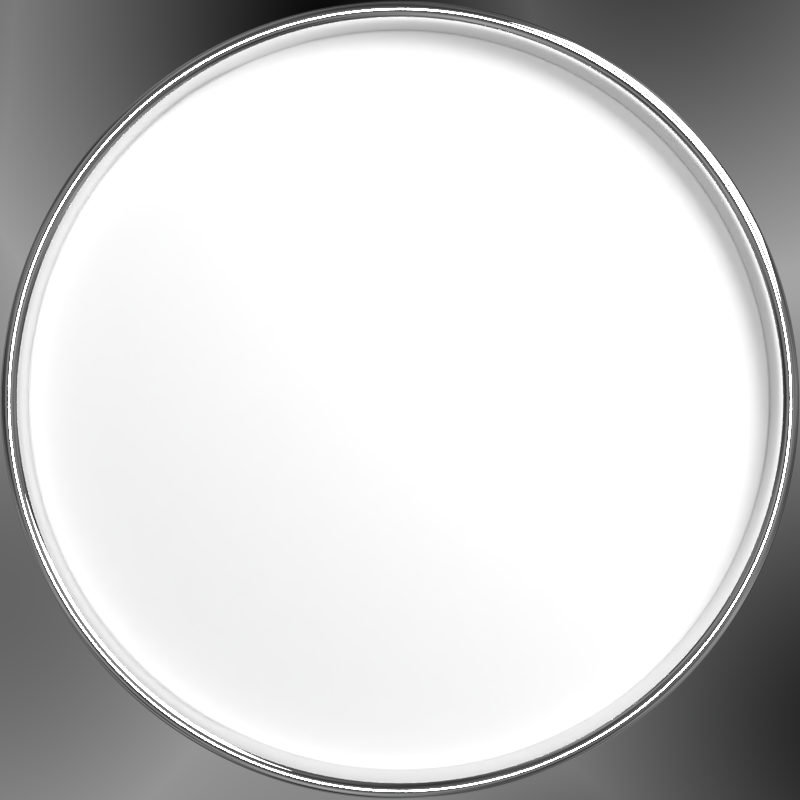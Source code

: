 # Source: clock-frame.blend  (saved by Blender 4.2.66; exported with 4.5.12 LTS)
import bpy
from mathutils import Matrix  # noqa: F401  (used for matrix-valued properties, if any)

bpy.ops.wm.read_factory_settings(use_empty=True)
scene = bpy.context.scene
scene.name = 'Scene'

# ---- collections
col_collection_1 = bpy.data.collections.new('Collection 1'); scene.collection.children.link(col_collection_1)

# ---- materials (node trees are filled in below, after node groups)
mat_white = bpy.data.materials.new('White')
mat_white.alpha_threshold = 0.0
mat_white.roughness = 0.5
mat_shiny = bpy.data.materials.new('Shiny')
mat_shiny.alpha_threshold = 0.0
mat_shiny.roughness = 0.5
mat_metal = bpy.data.materials.new('Metal')
mat_metal.alpha_threshold = 0.0
mat_metal.roughness = 0.5

# ---- material node trees
mat_white.use_nodes = True; mat_white.node_tree.nodes.clear()
_N = mat_white.node_tree.nodes; _L = mat_white.node_tree.links
n0 = _N.new('ShaderNodeBsdfDiffuse'); n0.name = 'Diffuse BSDF'; n0.location = (-164, 470)
n0.inputs[0].default_value = (1.0, 1.0, 1.0, 1.0)
n1 = _N.new('ShaderNodeOutputMaterial'); n1.name = 'Material Output'; n1.location = (273, 411)
_L.new(n0.outputs[0], n1.inputs[0])
n1.is_active_output = True
mat_shiny.use_nodes = True; mat_shiny.node_tree.nodes.clear()
_N = mat_shiny.node_tree.nodes; _L = mat_shiny.node_tree.links
n0 = _N.new('ShaderNodeOutputMaterial'); n0.name = 'Material Output'; n0.location = (300, 300)
n1 = _N.new('ShaderNodeEmission'); n1.name = 'Emission'; n1.location = (10, 300)
n1.inputs[1].default_value = 7.0
_L.new(n1.outputs[0], n0.inputs[0])
n0.is_active_output = True
mat_metal.use_nodes = True; mat_metal.node_tree.nodes.clear()
_N = mat_metal.node_tree.nodes; _L = mat_metal.node_tree.links
n0 = _N.new('ShaderNodeOutputMaterial'); n0.name = 'Material Output'; n0.location = (300, 300)
n1 = _N.new('ShaderNodeBsdfAnisotropic'); n1.name = 'Glossy BSDF'; n1.location = (10, 300)
n1.distribution = 'GGX'
n1.inputs[1].default_value = 0.0
_L.new(n1.outputs[0], n0.inputs[0])
n0.is_active_output = True

# ---- world
world_world = bpy.data.worlds.new('World'); scene.world = world_world
world_world.use_nodes = True; world_world.node_tree.nodes.clear()
_N = world_world.node_tree.nodes; _L = world_world.node_tree.links
n0 = _N.new('ShaderNodeOutputWorld'); n0.name = 'World Output'; n0.location = (300, 300)
n1 = _N.new('ShaderNodeBackground'); n1.name = 'Background'; n1.location = (10, 300)
n1.inputs[1].default_value = 0.5
n2 = _N.new('ShaderNodeTexVoronoi'); n2.name = 'Voronoi Texture'; n2.location = (-180, 300)
n2.inputs[2].default_value = 2.0
n3 = _N.new('ShaderNodeMath'); n3.name = 'Math'; n3.location = (-20, 300)
n3.operation = 'MULTIPLY'
_L.new(n1.outputs[0], n0.inputs[0])
_L.new(n3.outputs[0], n1.inputs[0])
_L.new(n2.outputs[0], n3.inputs[0])
_L.new(n2.outputs[0], n3.inputs[1])
n0.is_active_output = True
world_world.color = (0.2, 0.2, 0.2)
world_world.use_sun_shadow = False
world_world.sun_shadow_jitter_overblur = 0.0
world_world.cycles.sampling_method = 'MANUAL'

# ---- cameras
cam_camera = bpy.data.cameras.new('Camera')
cam_camera.clip_end = 100.0
cam_camera.lens = 35.0
cam_camera.sensor_width = 32.0
cam_camera.sensor_height = 18.0
cam_camera.ortho_scale = 7.314
cam_camera.dof.focus_distance = 0.0

# ---- lights
light_sun = bpy.data.lights.new('Sun', 'SUN')
light_sun.transmission_factor = 0.0
light_sun.angle = 0.1993
light_sun.energy = 1.0
light_sun.shadow_buffer_clip_start = 0.5
light_sun.shadow_soft_size = 0.1
light_sun.shadow_cascade_max_distance = 1000.0

# ---- meshes
me_circle = bpy.data.meshes.new('Circle')
me_circle.from_pydata([(0.0, 1.0, 0.0), (-0.1951, 0.9808, 0.0), (-0.3827, 0.9239, 0.0), (-0.5556, 0.8315, 0.0), (-0.7071, 0.7071, 0.0), (-0.8315, 0.5556, 0.0), (-0.9239, 0.3827, 0.0), (-0.9808, 0.1951, 0.0), (-1.0, 7.55e-08, 0.0), (-0.9808, -0.1951, 0.0), (-0.9239, -0.3827, 0.0), (-0.8315, -0.5556, 0.0), (-0.7071, -0.7071, 0.0), (-0.5556, -0.8315, 0.0), (-0.3827, -0.9239, 0.0), (-0.1951, -0.9808, 0.0), (3.258e-07, -1.0, 0.0), (0.1951, -0.9808, 0.0), (0.3827, -0.9239, 0.0), (0.5556, -0.8315, 0.0), (0.7071, -0.7071, 0.0), (0.8315, -0.5556, 0.0), (0.9239, -0.3827, 0.0), (0.9808, -0.1951, 0.0), (1.0, 9.656e-07, 0.0), (0.9808, 0.1951, 0.0), (0.9239, 0.3827, 0.0), (0.8315, 0.5556, 0.0), (0.7071, 0.7071, 0.0), (0.5556, 0.8315, 0.0), (0.3827, 0.9239, 0.0), (0.1951, 0.9808, 0.0)], [], [(1, 2, 3, 4, 5, 6, 7, 8, 9, 10, 11, 12, 13, 14, 15, 16, 17, 18, 19, 20, 21, 22, 23, 24, 25, 26, 27, 28, 29, 30, 31, 0)])
me_circle.materials.append(mat_white)
me_circle.use_remesh_preserve_volume = False
me_circle.use_remesh_preserve_attributes = False
me_circle.use_mirror_vertex_groups = False
me_circle.update()
me_plane = bpy.data.meshes.new('Plane')
me_plane.from_pydata([(-1.0, -1.0, 0.0), (1.0, -1.0, 0.0), (-1.0, 1.0, 0.0), (1.0, 1.0, 0.0)], [], [(0, 1, 3, 2)])
me_plane.materials.append(mat_shiny)
me_plane.use_remesh_preserve_volume = False
me_plane.use_remesh_preserve_attributes = False
me_plane.use_mirror_vertex_groups = False
me_plane.update()
me_torus = bpy.data.meshes.new('Torus')
me_torus.from_pydata([(4.0, 0.0, 0.0), (3.987, 0.0, 0.05), (3.95, 0.0, 0.0866), (3.9, 0.0, 0.1), (3.85, 0.0, 0.0866), (3.813, 0.0, 0.05), (3.8, 0.0, 1.225e-17), (3.813, 0.0, -0.6496), (3.85, 0.0, -0.6862), (3.9, 0.0, -0.6996), (3.95, 0.0, -0.6862), (3.987, 0.0, -0.6496), (3.966, 0.5221, 0.0), (3.952, 0.5204, 0.05), (3.916, 0.5156, 0.0866), (3.867, 0.5091, 0.1), (3.817, 0.5025, 0.0866), (3.781, 0.4977, 0.05), (3.767, 0.496, 1.225e-17), (3.781, 0.4977, -0.6496), (3.817, 0.5025, -0.6862), (3.867, 0.5091, -0.6996), (3.916, 0.5156, -0.6862), (3.952, 0.5204, -0.6496), (3.864, 1.035, 0.0), (3.851, 1.032, 0.05), (3.815, 1.022, 0.0866), (3.767, 1.009, 0.1), (3.719, 0.9965, 0.0866), (3.683, 0.987, 0.05), (3.671, 0.9835, 1.225e-17), (3.683, 0.987, -0.6496), (3.719, 0.9965, -0.6862), (3.767, 1.009, -0.6996), (3.815, 1.022, -0.6862), (3.851, 1.032, -0.6496), (3.696, 1.531, 0.0), (3.683, 1.526, 0.05), (3.649, 1.512, 0.0866), (3.603, 1.492, 0.1), (3.557, 1.473, 0.0866), (3.523, 1.459, 0.05), (3.511, 1.454, 1.225e-17), (3.523, 1.459, -0.6496), (3.557, 1.473, -0.6862), (3.603, 1.492, -0.6996), (3.649, 1.512, -0.6862), (3.683, 1.526, -0.6496), (3.464, 2.0, 0.0), (3.452, 1.993, 0.05), (3.421, 1.975, 0.0866), (3.377, 1.95, 0.1), (3.334, 1.925, 0.0866), (3.302, 1.907, 0.05), (3.291, 1.9, 1.225e-17), (3.302, 1.907, -0.6496), (3.334, 1.925, -0.6862), (3.377, 1.95, -0.6996), (3.421, 1.975, -0.6862), (3.452, 1.993, -0.6496), (3.173, 2.435, 0.0), (3.163, 2.427, 0.05), (3.134, 2.405, 0.0866), (3.094, 2.374, 0.1), (3.054, 2.344, 0.0866), (3.025, 2.321, 0.05), (3.015, 2.313, 1.225e-17), (3.025, 2.321, -0.6496), (3.054, 2.344, -0.6862), (3.094, 2.374, -0.6996), (3.134, 2.405, -0.6862), (3.163, 2.427, -0.6496), (2.828, 2.828, 0.0), (2.819, 2.819, 0.05), (2.793, 2.793, 0.0866), (2.758, 2.758, 0.1), (2.722, 2.722, 0.0866), (2.696, 2.696, 0.05), (2.687, 2.687, 1.225e-17), (2.696, 2.696, -0.6496), (2.722, 2.722, -0.6862), (2.758, 2.758, -0.6996), (2.793, 2.793, -0.6862), (2.819, 2.819, -0.6496), (2.435, 3.173, 0.0), (2.427, 3.163, 0.05), (2.405, 3.134, 0.0866), (2.374, 3.094, 0.1), (2.344, 3.054, 0.0866), (2.321, 3.025, 0.05), (2.313, 3.015, 1.225e-17), (2.321, 3.025, -0.6496), (2.344, 3.054, -0.6862), (2.374, 3.094, -0.6996), (2.405, 3.134, -0.6862), (2.427, 3.163, -0.6496), (2.0, 3.464, 0.0), (1.993, 3.452, 0.05), (1.975, 3.421, 0.0866), (1.95, 3.377, 0.1), (1.925, 3.334, 0.0866), (1.907, 3.302, 0.05), (1.9, 3.291, 1.225e-17), (1.907, 3.302, -0.6496), (1.925, 3.334, -0.6862), (1.95, 3.377, -0.6996), (1.975, 3.421, -0.6862), (1.993, 3.452, -0.6496), (1.531, 3.696, 0.0), (1.526, 3.683, 0.05), (1.512, 3.649, 0.0866), (1.492, 3.603, 0.1), (1.473, 3.557, 0.0866), (1.459, 3.523, 0.05), (1.454, 3.511, 1.225e-17), (1.459, 3.523, -0.6496), (1.473, 3.557, -0.6862), (1.492, 3.603, -0.6996), (1.512, 3.649, -0.6862), (1.526, 3.683, -0.6496), (1.035, 3.864, 0.0), (1.032, 3.851, 0.05), (1.022, 3.815, 0.0866), (1.009, 3.767, 0.1), (0.9965, 3.719, 0.0866), (0.987, 3.683, 0.05), (0.9835, 3.671, 1.225e-17), (0.987, 3.683, -0.6496), (0.9965, 3.719, -0.6862), (1.009, 3.767, -0.6996), (1.022, 3.815, -0.6862), (1.032, 3.851, -0.6496), (0.5221, 3.966, 0.0), (0.5204, 3.952, 0.05), (0.5156, 3.916, 0.0866), (0.5091, 3.867, 0.1), (0.5025, 3.817, 0.0866), (0.4977, 3.781, 0.05), (0.496, 3.767, 1.225e-17), (0.4977, 3.781, -0.6496), (0.5025, 3.817, -0.6862), (0.5091, 3.867, -0.6996), (0.5156, 3.916, -0.6862), (0.5204, 3.952, -0.6496), (3.576e-07, 4.0, 0.0), (3.576e-07, 3.987, 0.05), (3.576e-07, 3.95, 0.0866), (3.576e-07, 3.9, 0.1), (3.576e-07, 3.85, 0.0866), (2.384e-07, 3.813, 0.05), (3.576e-07, 3.8, 1.225e-17), (2.384e-07, 3.813, -0.6496), (3.576e-07, 3.85, -0.6862), (3.576e-07, 3.9, -0.6996), (3.576e-07, 3.95, -0.6862), (3.576e-07, 3.987, -0.6496), (-0.5221, 3.966, 0.0), (-0.5204, 3.952, 0.05), (-0.5156, 3.916, 0.0866), (-0.5091, 3.867, 0.1), (-0.5025, 3.817, 0.0866), (-0.4977, 3.781, 0.05), (-0.496, 3.767, 1.225e-17), (-0.4977, 3.781, -0.6496), (-0.5025, 3.817, -0.6862), (-0.5091, 3.867, -0.6996), (-0.5156, 3.916, -0.6862), (-0.5204, 3.952, -0.6496), (-1.035, 3.864, 0.0), (-1.032, 3.851, 0.05), (-1.022, 3.815, 0.0866), (-1.009, 3.767, 0.1), (-0.9965, 3.719, 0.0866), (-0.987, 3.683, 0.05), (-0.9835, 3.671, 1.225e-17), (-0.987, 3.683, -0.6496), (-0.9965, 3.719, -0.6862), (-1.009, 3.767, -0.6996), (-1.022, 3.815, -0.6862), (-1.032, 3.851, -0.6496), (-1.531, 3.696, 0.0), (-1.526, 3.683, 0.05), (-1.512, 3.649, 0.0866), (-1.492, 3.603, 0.1), (-1.473, 3.557, 0.0866), (-1.459, 3.523, 0.05), (-1.454, 3.511, 1.225e-17), (-1.459, 3.523, -0.6496), (-1.473, 3.557, -0.6862), (-1.492, 3.603, -0.6996), (-1.512, 3.649, -0.6862), (-1.526, 3.683, -0.6496), (-2.0, 3.464, 0.0), (-1.993, 3.452, 0.05), (-1.975, 3.421, 0.0866), (-1.95, 3.377, 0.1), (-1.925, 3.334, 0.0866), (-1.907, 3.302, 0.05), (-1.9, 3.291, 1.225e-17), (-1.907, 3.302, -0.05), (-1.925, 3.334, -0.6862), (-1.95, 3.377, -0.6996), (-1.975, 3.421, -0.6862), (-1.993, 3.452, -0.05), (-2.435, 3.173, 0.0), (-2.427, 3.163, 0.05), (-2.405, 3.134, 0.0866), (-2.374, 3.094, 0.1), (-2.344, 3.054, 0.0866), (-2.321, 3.025, 0.05), (-2.313, 3.015, 1.225e-17), (-2.321, 3.025, -0.05), (-2.344, 3.054, -0.6862), (-2.374, 3.094, -0.6996), (-2.405, 3.134, -0.6862), (-2.427, 3.163, -0.05), (-2.828, 2.828, 0.0), (-2.819, 2.819, 0.05), (-2.793, 2.793, 0.0866), (-2.758, 2.758, 0.1), (-2.722, 2.722, 0.0866), (-2.696, 2.696, 0.05), (-2.687, 2.687, 1.225e-17), (-2.696, 2.696, -0.05), (-2.722, 2.722, -0.6862), (-2.758, 2.758, -0.6996), (-2.793, 2.793, -0.6862), (-2.819, 2.819, -0.05), (-3.173, 2.435, 0.0), (-3.163, 2.427, 0.05), (-3.134, 2.405, 0.0866), (-3.094, 2.374, 0.1), (-3.054, 2.344, 0.0866), (-3.025, 2.321, 0.05), (-3.015, 2.313, 1.225e-17), (-3.025, 2.321, -0.05), (-3.054, 2.344, -0.6862), (-3.094, 2.374, -0.6996), (-3.134, 2.405, -0.6862), (-3.163, 2.427, -0.05), (-3.464, 2.0, 0.0), (-3.452, 1.993, 0.05), (-3.421, 1.975, 0.0866), (-3.377, 1.95, 0.1), (-3.334, 1.925, 0.0866), (-3.302, 1.907, 0.05), (-3.291, 1.9, 1.225e-17), (-3.302, 1.907, -0.05), (-3.334, 1.925, -0.6862), (-3.377, 1.95, -0.6996), (-3.421, 1.975, -0.6862), (-3.452, 1.993, -0.05), (-3.696, 1.531, 0.0), (-3.683, 1.526, 0.05), (-3.649, 1.512, 0.0866), (-3.603, 1.492, 0.1), (-3.557, 1.473, 0.0866), (-3.523, 1.459, 0.05), (-3.511, 1.454, 1.225e-17), (-3.523, 1.459, -0.05), (-3.557, 1.473, -0.6862), (-3.603, 1.492, -0.6996), (-3.649, 1.512, -0.6862), (-3.683, 1.526, -0.05), (-3.864, 1.035, 0.0), (-3.851, 1.032, 0.05), (-3.815, 1.022, 0.0866), (-3.767, 1.009, 0.1), (-3.719, 0.9965, 0.0866), (-3.683, 0.987, 0.05), (-3.671, 0.9835, 1.225e-17), (-3.683, 0.987, -0.05), (-3.719, 0.9965, -0.6862), (-3.767, 1.009, -0.6996), (-3.815, 1.022, -0.6862), (-3.851, 1.032, -0.05), (-3.966, 0.5221, 0.0), (-3.952, 0.5204, 0.05), (-3.916, 0.5156, 0.0866), (-3.867, 0.5091, 0.1), (-3.817, 0.5025, 0.0866), (-3.781, 0.4977, 0.05), (-3.767, 0.496, 1.225e-17), (-3.781, 0.4977, -0.05), (-3.817, 0.5025, -0.6862), (-3.867, 0.5091, -0.6996), (-3.916, 0.5156, -0.6862), (-3.952, 0.5204, -0.05), (-4.0, 3.497e-07, 0.0), (-3.987, 3.485e-07, 0.05), (-3.95, 3.453e-07, 0.0866), (-3.9, 3.409e-07, 0.1), (-3.85, 3.366e-07, 0.0866), (-3.813, 3.334e-07, 0.05), (-3.8, 3.322e-07, 1.225e-17), (-3.813, 3.334e-07, -0.05), (-3.85, 3.366e-07, -0.6862), (-3.9, 3.409e-07, -0.6996), (-3.95, 3.453e-07, -0.6862), (-3.987, 3.485e-07, -0.05), (-3.966, -0.5221, 0.0), (-3.952, -0.5204, 0.05), (-3.916, -0.5156, 0.0866), (-3.867, -0.5091, 0.1), (-3.817, -0.5025, 0.0866), (-3.781, -0.4977, 0.05), (-3.767, -0.496, 1.225e-17), (-3.781, -0.4977, -0.05), (-3.817, -0.5025, -0.6862), (-3.867, -0.5091, -0.6996), (-3.916, -0.5156, -0.6862), (-3.952, -0.5204, -0.05), (-3.864, -1.035, 0.0), (-3.851, -1.032, 0.05), (-3.815, -1.022, 0.0866), (-3.767, -1.009, 0.1), (-3.719, -0.9965, 0.0866), (-3.683, -0.987, 0.05), (-3.671, -0.9835, 1.225e-17), (-3.683, -0.987, -0.05), (-3.719, -0.9965, -0.6862), (-3.767, -1.009, -0.6996), (-3.815, -1.022, -0.6862), (-3.851, -1.032, -0.05), (-3.696, -1.531, 0.0), (-3.683, -1.526, 0.05), (-3.649, -1.512, 0.0866), (-3.603, -1.492, 0.1), (-3.557, -1.473, 0.0866), (-3.523, -1.459, 0.05), (-3.511, -1.454, 1.225e-17), (-3.523, -1.459, -0.05), (-3.557, -1.473, -0.6862), (-3.603, -1.492, -0.6996), (-3.649, -1.512, -0.6862), (-3.683, -1.526, -0.05), (-3.464, -2.0, 0.0), (-3.452, -1.993, 0.05), (-3.421, -1.975, 0.0866), (-3.377, -1.95, 0.1), (-3.334, -1.925, 0.0866), (-3.302, -1.907, 0.05), (-3.291, -1.9, 1.225e-17), (-3.302, -1.907, -0.05), (-3.334, -1.925, -0.6862), (-3.377, -1.95, -0.6996), (-3.421, -1.975, -0.6862), (-3.452, -1.993, -0.05), (-3.173, -2.435, 0.0), (-3.163, -2.427, 0.05), (-3.134, -2.405, 0.0866), (-3.094, -2.374, 0.1), (-3.054, -2.344, 0.0866), (-3.025, -2.321, 0.05), (-3.015, -2.313, 1.225e-17), (-3.025, -2.321, -0.05), (-3.054, -2.344, -0.6862), (-3.094, -2.374, -0.6996), (-3.134, -2.405, -0.6862), (-3.163, -2.427, -0.05), (-2.828, -2.828, 0.0), (-2.819, -2.819, 0.05), (-2.793, -2.793, 0.0866), (-2.758, -2.758, 0.1), (-2.722, -2.722, 0.0866), (-2.696, -2.696, 0.05), (-2.687, -2.687, 1.225e-17), (-2.696, -2.696, -0.05), (-2.722, -2.722, -0.6862), (-2.758, -2.758, -0.6996), (-2.793, -2.793, -0.6862), (-2.819, -2.819, -0.05), (-2.435, -3.173, 0.0), (-2.427, -3.163, 0.05), (-2.405, -3.134, 0.0866), (-2.374, -3.094, 0.1), (-2.344, -3.054, 0.0866), (-2.321, -3.025, 0.05), (-2.313, -3.015, 1.225e-17), (-2.321, -3.025, -0.05), (-2.344, -3.054, -0.6862), (-2.374, -3.094, -0.6996), (-2.405, -3.134, -0.6862), (-2.427, -3.163, -0.05), (-2.0, -3.464, 0.0), (-1.993, -3.452, 0.05), (-1.975, -3.421, 0.0866), (-1.95, -3.377, 0.1), (-1.925, -3.334, 0.0866), (-1.907, -3.302, 0.05), (-1.9, -3.291, 1.225e-17), (-1.907, -3.302, -0.05), (-1.925, -3.334, -0.6862), (-1.95, -3.377, -0.6996), (-1.975, -3.421, -0.6862), (-1.993, -3.452, -0.05), (-1.531, -3.696, 0.0), (-1.526, -3.683, 0.05), (-1.512, -3.649, 0.0866), (-1.492, -3.603, 0.1), (-1.473, -3.557, 0.0866), (-1.459, -3.523, 0.05), (-1.454, -3.511, 1.225e-17), (-1.459, -3.523, -0.6496), (-1.473, -3.557, -0.6862), (-1.492, -3.603, -0.6996), (-1.512, -3.649, -0.6862), (-1.526, -3.683, -0.6496), (-1.035, -3.864, 0.0), (-1.032, -3.851, 0.05), (-1.022, -3.815, 0.0866), (-1.009, -3.767, 0.1), (-0.9965, -3.719, 0.0866), (-0.987, -3.683, 0.05), (-0.9835, -3.671, 1.225e-17), (-0.987, -3.683, -0.6496), (-0.9965, -3.719, -0.6862), (-1.009, -3.767, -0.6996), (-1.022, -3.815, -0.6862), (-1.032, -3.851, -0.6496), (-0.5221, -3.966, 0.0), (-0.5204, -3.952, 0.05), (-0.5156, -3.916, 0.0866), (-0.5091, -3.867, 0.1), (-0.5025, -3.817, 0.0866), (-0.4978, -3.781, 0.05), (-0.496, -3.767, 1.225e-17), (-0.4978, -3.781, -0.6496), (-0.5025, -3.817, -0.6862), (-0.5091, -3.867, -0.6996), (-0.5156, -3.916, -0.6862), (-0.5204, -3.952, -0.6496), (3.576e-07, -4.0, 0.0), (3.576e-07, -3.987, 0.05), (3.576e-07, -3.95, 0.0866), (3.576e-07, -3.9, 0.1), (3.576e-07, -3.85, 0.0866), (2.384e-07, -3.813, 0.05), (3.576e-07, -3.8, 1.225e-17), (2.384e-07, -3.813, -0.6496), (3.576e-07, -3.85, -0.6862), (3.576e-07, -3.9, -0.6996), (3.576e-07, -3.95, -0.6862), (3.576e-07, -3.987, -0.6496), (0.5221, -3.966, 0.0), (0.5204, -3.952, 0.05), (0.5156, -3.916, 0.0866), (0.5091, -3.867, 0.1), (0.5025, -3.817, 0.0866), (0.4977, -3.781, 0.05), (0.496, -3.767, 1.225e-17), (0.4977, -3.781, -0.6496), (0.5025, -3.817, -0.6862), (0.5091, -3.867, -0.6996), (0.5156, -3.916, -0.6862), (0.5204, -3.952, -0.6496), (1.035, -3.864, 0.0), (1.032, -3.851, 0.05), (1.022, -3.815, 0.0866), (1.009, -3.767, 0.1), (0.9965, -3.719, 0.0866), (0.987, -3.683, 0.05), (0.9835, -3.671, 1.225e-17), (0.987, -3.683, -0.6496), (0.9965, -3.719, -0.6862), (1.009, -3.767, -0.6996), (1.022, -3.815, -0.6862), (1.032, -3.851, -0.6496), (1.531, -3.696, 0.0), (1.526, -3.683, 0.05), (1.512, -3.649, 0.0866), (1.492, -3.603, 0.1), (1.473, -3.557, 0.0866), (1.459, -3.523, 0.05), (1.454, -3.511, 1.225e-17), (1.459, -3.523, -0.6496), (1.473, -3.557, -0.6862), (1.492, -3.603, -0.6996), (1.512, -3.649, -0.6862), (1.526, -3.683, -0.6496), (2.0, -3.464, 0.0), (1.993, -3.452, 0.05), (1.975, -3.421, 0.0866), (1.95, -3.377, 0.1), (1.925, -3.334, 0.0866), (1.907, -3.302, 0.05), (1.9, -3.291, 1.225e-17), (1.907, -3.302, -0.6496), (1.925, -3.334, -0.6862), (1.95, -3.377, -0.6996), (1.975, -3.421, -0.6862), (1.993, -3.452, -0.6496), (2.435, -3.173, 0.0), (2.427, -3.163, 0.05), (2.405, -3.134, 0.0866), (2.374, -3.094, 0.1), (2.344, -3.054, 0.0866), (2.321, -3.025, 0.05), (2.313, -3.015, 1.225e-17), (2.321, -3.025, -0.6496), (2.344, -3.054, -0.6862), (2.374, -3.094, -0.6996), (2.405, -3.134, -0.6862), (2.427, -3.163, -0.6496), (2.828, -2.828, 0.0), (2.819, -2.819, 0.05), (2.793, -2.793, 0.0866), (2.758, -2.758, 0.1), (2.722, -2.722, 0.0866), (2.696, -2.696, 0.05), (2.687, -2.687, 1.225e-17), (2.696, -2.696, -0.6496), (2.722, -2.722, -0.6862), (2.758, -2.758, -0.6996), (2.793, -2.793, -0.6862), (2.819, -2.819, -0.6496), (3.173, -2.435, 0.0), (3.163, -2.427, 0.05), (3.134, -2.405, 0.0866), (3.094, -2.374, 0.1), (3.054, -2.344, 0.0866), (3.025, -2.321, 0.05), (3.015, -2.313, 1.225e-17), (3.025, -2.321, -0.6496), (3.054, -2.344, -0.6862), (3.094, -2.374, -0.6996), (3.134, -2.405, -0.6862), (3.163, -2.427, -0.6496), (3.464, -2.0, 0.0), (3.452, -1.993, 0.05), (3.421, -1.975, 0.0866), (3.377, -1.95, 0.1), (3.334, -1.925, 0.0866), (3.302, -1.907, 0.05), (3.291, -1.9, 1.225e-17), (3.302, -1.907, -0.6496), (3.334, -1.925, -0.6862), (3.377, -1.95, -0.6996), (3.421, -1.975, -0.6862), (3.452, -1.993, -0.6496), (3.696, -1.531, 0.0), (3.683, -1.526, 0.05), (3.649, -1.512, 0.0866), (3.603, -1.492, 0.1), (3.557, -1.473, 0.0866), (3.523, -1.459, 0.05), (3.511, -1.454, 1.225e-17), (3.523, -1.459, -0.6496), (3.557, -1.473, -0.6862), (3.603, -1.492, -0.6996), (3.649, -1.512, -0.6862), (3.683, -1.526, -0.6496), (3.864, -1.035, 0.0), (3.851, -1.032, 0.05), (3.815, -1.022, 0.0866), (3.767, -1.009, 0.1), (3.719, -0.9965, 0.0866), (3.683, -0.987, 0.05), (3.671, -0.9835, 1.225e-17), (3.683, -0.987, -0.6496), (3.719, -0.9965, -0.6862), (3.767, -1.009, -0.6996), (3.815, -1.022, -0.6862), (3.851, -1.032, -0.6496), (3.966, -0.5221, 0.0), (3.952, -0.5204, 0.05), (3.916, -0.5156, 0.0866), (3.867, -0.5091, 0.1), (3.817, -0.5025, 0.0866), (3.781, -0.4977, 0.05), (3.767, -0.496, 1.225e-17), (3.781, -0.4977, -0.6496), (3.817, -0.5025, -0.6862), (3.867, -0.5091, -0.6996), (3.916, -0.5156, -0.6862), (3.952, -0.5204, -0.6496)], [], [(0, 12, 13, 1), (1, 13, 14, 2), (2, 14, 15, 3), (3, 15, 16, 4), (4, 16, 17, 5), (5, 17, 18, 6), (6, 18, 19, 7), (7, 19, 20, 8), (8, 20, 21, 9), (9, 21, 22, 10), (10, 22, 23, 11), (0, 11, 23, 12), (12, 24, 25, 13), (13, 25, 26, 14), (14, 26, 27, 15), (15, 27, 28, 16), (16, 28, 29, 17), (17, 29, 30, 18), (18, 30, 31, 19), (19, 31, 32, 20), (20, 32, 33, 21), (21, 33, 34, 22), (22, 34, 35, 23), (23, 35, 24, 12), (24, 36, 37, 25), (25, 37, 38, 26), (26, 38, 39, 27), (27, 39, 40, 28), (28, 40, 41, 29), (29, 41, 42, 30), (30, 42, 43, 31), (31, 43, 44, 32), (32, 44, 45, 33), (33, 45, 46, 34), (34, 46, 47, 35), (35, 47, 36, 24), (36, 48, 49, 37), (37, 49, 50, 38), (38, 50, 51, 39), (39, 51, 52, 40), (40, 52, 53, 41), (41, 53, 54, 42), (42, 54, 55, 43), (43, 55, 56, 44), (44, 56, 57, 45), (45, 57, 58, 46), (46, 58, 59, 47), (47, 59, 48, 36), (48, 60, 61, 49), (49, 61, 62, 50), (50, 62, 63, 51), (51, 63, 64, 52), (52, 64, 65, 53), (53, 65, 66, 54), (54, 66, 67, 55), (55, 67, 68, 56), (56, 68, 69, 57), (57, 69, 70, 58), (58, 70, 71, 59), (59, 71, 60, 48), (60, 72, 73, 61), (61, 73, 74, 62), (62, 74, 75, 63), (63, 75, 76, 64), (64, 76, 77, 65), (65, 77, 78, 66), (66, 78, 79, 67), (67, 79, 80, 68), (68, 80, 81, 69), (69, 81, 82, 70), (70, 82, 83, 71), (71, 83, 72, 60), (72, 84, 85, 73), (73, 85, 86, 74), (74, 86, 87, 75), (75, 87, 88, 76), (76, 88, 89, 77), (77, 89, 90, 78), (78, 90, 91, 79), (79, 91, 92, 80), (80, 92, 93, 81), (81, 93, 94, 82), (82, 94, 95, 83), (83, 95, 84, 72), (84, 96, 97, 85), (85, 97, 98, 86), (86, 98, 99, 87), (87, 99, 100, 88), (88, 100, 101, 89), (89, 101, 102, 90), (90, 102, 103, 91), (91, 103, 104, 92), (92, 104, 105, 93), (93, 105, 106, 94), (94, 106, 107, 95), (95, 107, 96, 84), (96, 108, 109, 97), (97, 109, 110, 98), (98, 110, 111, 99), (99, 111, 112, 100), (100, 112, 113, 101), (101, 113, 114, 102), (102, 114, 115, 103), (103, 115, 116, 104), (104, 116, 117, 105), (105, 117, 118, 106), (106, 118, 119, 107), (107, 119, 108, 96), (108, 120, 121, 109), (109, 121, 122, 110), (110, 122, 123, 111), (111, 123, 124, 112), (112, 124, 125, 113), (113, 125, 126, 114), (114, 126, 127, 115), (115, 127, 128, 116), (116, 128, 129, 117), (117, 129, 130, 118), (118, 130, 131, 119), (119, 131, 120, 108), (120, 132, 133, 121), (121, 133, 134, 122), (122, 134, 135, 123), (123, 135, 136, 124), (124, 136, 137, 125), (125, 137, 138, 126), (126, 138, 139, 127), (127, 139, 140, 128), (128, 140, 141, 129), (129, 141, 142, 130), (130, 142, 143, 131), (131, 143, 132, 120), (132, 144, 145, 133), (133, 145, 146, 134), (134, 146, 147, 135), (135, 147, 148, 136), (136, 148, 149, 137), (137, 149, 150, 138), (138, 150, 151, 139), (139, 151, 152, 140), (140, 152, 153, 141), (141, 153, 154, 142), (142, 154, 155, 143), (143, 155, 144, 132), (144, 156, 157, 145), (145, 157, 158, 146), (146, 158, 159, 147), (147, 159, 160, 148), (148, 160, 161, 149), (149, 161, 162, 150), (150, 162, 163, 151), (151, 163, 164, 152), (152, 164, 165, 153), (153, 165, 166, 154), (154, 166, 167, 155), (155, 167, 156, 144), (156, 168, 169, 157), (157, 169, 170, 158), (158, 170, 171, 159), (159, 171, 172, 160), (160, 172, 173, 161), (161, 173, 174, 162), (162, 174, 175, 163), (163, 175, 176, 164), (164, 176, 177, 165), (165, 177, 178, 166), (166, 178, 179, 167), (167, 179, 168, 156), (168, 180, 181, 169), (169, 181, 182, 170), (170, 182, 183, 171), (171, 183, 184, 172), (172, 184, 185, 173), (173, 185, 186, 174), (174, 186, 187, 175), (175, 187, 188, 176), (176, 188, 189, 177), (177, 189, 190, 178), (178, 190, 191, 179), (179, 191, 180, 168), (180, 192, 193, 181), (181, 193, 194, 182), (182, 194, 195, 183), (183, 195, 196, 184), (184, 196, 197, 185), (185, 197, 198, 186), (186, 198, 199, 187), (187, 199, 200, 188), (188, 200, 201, 189), (189, 201, 202, 190), (190, 202, 203, 191), (191, 203, 192, 180), (192, 204, 205, 193), (193, 205, 206, 194), (194, 206, 207, 195), (195, 207, 208, 196), (196, 208, 209, 197), (197, 209, 210, 198), (198, 210, 211, 199), (199, 211, 212, 200), (200, 212, 213, 201), (201, 213, 214, 202), (202, 214, 215, 203), (203, 215, 204, 192), (204, 216, 217, 205), (205, 217, 218, 206), (206, 218, 219, 207), (207, 219, 220, 208), (208, 220, 221, 209), (209, 221, 222, 210), (210, 222, 223, 211), (211, 223, 224, 212), (212, 224, 225, 213), (213, 225, 226, 214), (214, 226, 227, 215), (215, 227, 216, 204), (216, 228, 229, 217), (217, 229, 230, 218), (218, 230, 231, 219), (219, 231, 232, 220), (220, 232, 233, 221), (221, 233, 234, 222), (222, 234, 235, 223), (223, 235, 236, 224), (224, 236, 237, 225), (225, 237, 238, 226), (226, 238, 239, 227), (227, 239, 228, 216), (228, 240, 241, 229), (229, 241, 242, 230), (230, 242, 243, 231), (231, 243, 244, 232), (232, 244, 245, 233), (233, 245, 246, 234), (234, 246, 247, 235), (235, 247, 248, 236), (236, 248, 249, 237), (237, 249, 250, 238), (238, 250, 251, 239), (239, 251, 240, 228), (240, 252, 253, 241), (241, 253, 254, 242), (242, 254, 255, 243), (243, 255, 256, 244), (244, 256, 257, 245), (245, 257, 258, 246), (246, 258, 259, 247), (247, 259, 260, 248), (248, 260, 261, 249), (249, 261, 262, 250), (250, 262, 263, 251), (251, 263, 252, 240), (252, 264, 265, 253), (253, 265, 266, 254), (254, 266, 267, 255), (255, 267, 268, 256), (256, 268, 269, 257), (257, 269, 270, 258), (258, 270, 271, 259), (259, 271, 272, 260), (260, 272, 273, 261), (261, 273, 274, 262), (262, 274, 275, 263), (263, 275, 264, 252), (264, 276, 277, 265), (265, 277, 278, 266), (266, 278, 279, 267), (267, 279, 280, 268), (268, 280, 281, 269), (269, 281, 282, 270), (270, 282, 283, 271), (271, 283, 284, 272), (272, 284, 285, 273), (273, 285, 286, 274), (274, 286, 287, 275), (275, 287, 276, 264), (276, 288, 289, 277), (277, 289, 290, 278), (278, 290, 291, 279), (279, 291, 292, 280), (280, 292, 293, 281), (281, 293, 294, 282), (282, 294, 295, 283), (283, 295, 296, 284), (284, 296, 297, 285), (285, 297, 298, 286), (286, 298, 299, 287), (287, 299, 288, 276), (288, 300, 301, 289), (289, 301, 302, 290), (290, 302, 303, 291), (291, 303, 304, 292), (292, 304, 305, 293), (293, 305, 306, 294), (294, 306, 307, 295), (295, 307, 308, 296), (296, 308, 309, 297), (297, 309, 310, 298), (298, 310, 311, 299), (299, 311, 300, 288), (300, 312, 313, 301), (301, 313, 314, 302), (302, 314, 315, 303), (303, 315, 316, 304), (304, 316, 317, 305), (305, 317, 318, 306), (306, 318, 319, 307), (307, 319, 320, 308), (308, 320, 321, 309), (309, 321, 322, 310), (310, 322, 323, 311), (311, 323, 312, 300), (312, 324, 325, 313), (313, 325, 326, 314), (314, 326, 327, 315), (315, 327, 328, 316), (316, 328, 329, 317), (317, 329, 330, 318), (318, 330, 331, 319), (319, 331, 332, 320), (320, 332, 333, 321), (321, 333, 334, 322), (322, 334, 335, 323), (323, 335, 324, 312), (324, 336, 337, 325), (325, 337, 338, 326), (326, 338, 339, 327), (327, 339, 340, 328), (328, 340, 341, 329), (329, 341, 342, 330), (330, 342, 343, 331), (331, 343, 344, 332), (332, 344, 345, 333), (333, 345, 346, 334), (334, 346, 347, 335), (335, 347, 336, 324), (336, 348, 349, 337), (337, 349, 350, 338), (338, 350, 351, 339), (339, 351, 352, 340), (340, 352, 353, 341), (341, 353, 354, 342), (342, 354, 355, 343), (343, 355, 356, 344), (344, 356, 357, 345), (345, 357, 358, 346), (346, 358, 359, 347), (347, 359, 348, 336), (348, 360, 361, 349), (349, 361, 362, 350), (350, 362, 363, 351), (351, 363, 364, 352), (352, 364, 365, 353), (353, 365, 366, 354), (354, 366, 367, 355), (355, 367, 368, 356), (356, 368, 369, 357), (357, 369, 370, 358), (358, 370, 371, 359), (359, 371, 360, 348), (360, 372, 373, 361), (361, 373, 374, 362), (362, 374, 375, 363), (363, 375, 376, 364), (364, 376, 377, 365), (365, 377, 378, 366), (366, 378, 379, 367), (367, 379, 380, 368), (368, 380, 381, 369), (369, 381, 382, 370), (370, 382, 383, 371), (371, 383, 372, 360), (372, 384, 385, 373), (373, 385, 386, 374), (374, 386, 387, 375), (375, 387, 388, 376), (376, 388, 389, 377), (377, 389, 390, 378), (378, 390, 391, 379), (379, 391, 392, 380), (380, 392, 393, 381), (381, 393, 394, 382), (382, 394, 395, 383), (383, 395, 384, 372), (384, 396, 397, 385), (385, 397, 398, 386), (386, 398, 399, 387), (387, 399, 400, 388), (388, 400, 401, 389), (389, 401, 402, 390), (390, 402, 403, 391), (391, 403, 404, 392), (392, 404, 405, 393), (393, 405, 406, 394), (394, 406, 407, 395), (395, 407, 396, 384), (396, 408, 409, 397), (397, 409, 410, 398), (398, 410, 411, 399), (399, 411, 412, 400), (400, 412, 413, 401), (401, 413, 414, 402), (402, 414, 415, 403), (403, 415, 416, 404), (404, 416, 417, 405), (405, 417, 418, 406), (406, 418, 419, 407), (407, 419, 408, 396), (408, 420, 421, 409), (409, 421, 422, 410), (410, 422, 423, 411), (411, 423, 424, 412), (412, 424, 425, 413), (413, 425, 426, 414), (414, 426, 427, 415), (415, 427, 428, 416), (416, 428, 429, 417), (417, 429, 430, 418), (418, 430, 431, 419), (419, 431, 420, 408), (420, 432, 433, 421), (421, 433, 434, 422), (422, 434, 435, 423), (423, 435, 436, 424), (424, 436, 437, 425), (425, 437, 438, 426), (426, 438, 439, 427), (427, 439, 440, 428), (428, 440, 441, 429), (429, 441, 442, 430), (430, 442, 443, 431), (431, 443, 432, 420), (432, 444, 445, 433), (433, 445, 446, 434), (434, 446, 447, 435), (435, 447, 448, 436), (436, 448, 449, 437), (437, 449, 450, 438), (438, 450, 451, 439), (439, 451, 452, 440), (440, 452, 453, 441), (441, 453, 454, 442), (442, 454, 455, 443), (443, 455, 444, 432), (444, 456, 457, 445), (445, 457, 458, 446), (446, 458, 459, 447), (447, 459, 460, 448), (448, 460, 461, 449), (449, 461, 462, 450), (450, 462, 463, 451), (451, 463, 464, 452), (452, 464, 465, 453), (453, 465, 466, 454), (454, 466, 467, 455), (455, 467, 456, 444), (456, 468, 469, 457), (457, 469, 470, 458), (458, 470, 471, 459), (459, 471, 472, 460), (460, 472, 473, 461), (461, 473, 474, 462), (462, 474, 475, 463), (463, 475, 476, 464), (464, 476, 477, 465), (465, 477, 478, 466), (466, 478, 479, 467), (467, 479, 468, 456), (468, 480, 481, 469), (469, 481, 482, 470), (470, 482, 483, 471), (471, 483, 484, 472), (472, 484, 485, 473), (473, 485, 486, 474), (474, 486, 487, 475), (475, 487, 488, 476), (476, 488, 489, 477), (477, 489, 490, 478), (478, 490, 491, 479), (479, 491, 480, 468), (480, 492, 493, 481), (481, 493, 494, 482), (482, 494, 495, 483), (483, 495, 496, 484), (484, 496, 497, 485), (485, 497, 498, 486), (486, 498, 499, 487), (487, 499, 500, 488), (488, 500, 501, 489), (489, 501, 502, 490), (490, 502, 503, 491), (491, 503, 492, 480), (492, 504, 505, 493), (493, 505, 506, 494), (494, 506, 507, 495), (495, 507, 508, 496), (496, 508, 509, 497), (497, 509, 510, 498), (498, 510, 511, 499), (499, 511, 512, 500), (500, 512, 513, 501), (501, 513, 514, 502), (502, 514, 515, 503), (503, 515, 504, 492), (504, 516, 517, 505), (505, 517, 518, 506), (506, 518, 519, 507), (507, 519, 520, 508), (508, 520, 521, 509), (509, 521, 522, 510), (510, 522, 523, 511), (511, 523, 524, 512), (512, 524, 525, 513), (513, 525, 526, 514), (514, 526, 527, 515), (515, 527, 516, 504), (516, 528, 529, 517), (517, 529, 530, 518), (518, 530, 531, 519), (519, 531, 532, 520), (520, 532, 533, 521), (521, 533, 534, 522), (522, 534, 535, 523), (523, 535, 536, 524), (524, 536, 537, 525), (525, 537, 538, 526), (526, 538, 539, 527), (527, 539, 528, 516), (528, 540, 541, 529), (529, 541, 542, 530), (530, 542, 543, 531), (531, 543, 544, 532), (532, 544, 545, 533), (533, 545, 546, 534), (534, 546, 547, 535), (535, 547, 548, 536), (536, 548, 549, 537), (537, 549, 550, 538), (538, 550, 551, 539), (539, 551, 540, 528), (540, 552, 553, 541), (541, 553, 554, 542), (542, 554, 555, 543), (543, 555, 556, 544), (544, 556, 557, 545), (545, 557, 558, 546), (546, 558, 559, 547), (547, 559, 560, 548), (548, 560, 561, 549), (549, 561, 562, 550), (550, 562, 563, 551), (551, 563, 552, 540), (552, 564, 565, 553), (553, 565, 566, 554), (554, 566, 567, 555), (555, 567, 568, 556), (556, 568, 569, 557), (557, 569, 570, 558), (558, 570, 571, 559), (559, 571, 572, 560), (560, 572, 573, 561), (561, 573, 574, 562), (562, 574, 575, 563), (563, 575, 564, 552), (564, 0, 1, 565), (565, 1, 2, 566), (566, 2, 3, 567), (567, 3, 4, 568), (568, 4, 5, 569), (569, 5, 6, 570), (570, 6, 7, 571), (571, 7, 8, 572), (572, 8, 9, 573), (573, 9, 10, 574), (574, 10, 11, 575), (575, 11, 0, 564)])
me_torus.polygons.foreach_set('use_smooth', [True] * 576)
me_torus.materials.append(mat_metal)
me_torus.use_remesh_preserve_volume = False
me_torus.use_remesh_preserve_attributes = False
me_torus.use_mirror_vertex_groups = False
me_torus.update()

# ---- objects
ob_clock_face = bpy.data.objects.new('Clock Face', me_circle)
ob_shiny_plane = bpy.data.objects.new('Shiny Plane', me_plane)
ob_sun = bpy.data.objects.new('Sun', light_sun)
ob_clock_edge = bpy.data.objects.new('Clock Edge', me_torus)
ob_camera = bpy.data.objects.new('Camera', cam_camera)

# ---- transforms, parenting, visibility, modifiers, constraints
ob_clock_face.location = (0.0, 0.0, -0.2323)
ob_clock_face.scale = (3.919, 3.919, 3.919)
ob_clock_face.lineart.crease_threshold = 0.0
ob_shiny_plane.location = (8.535, 8.257, 7.602)
ob_shiny_plane.scale = (5.202, 5.202, 5.202)
ob_shiny_plane.lineart.crease_threshold = 0.0
_c = ob_shiny_plane.constraints.new('TRACK_TO'); _c.name = 'Track To'
_c.target = ob_clock_face
ob_sun.location = (0.0, 0.0, 12.41)
ob_sun.lineart.crease_threshold = 0.0
_c = ob_sun.constraints.new('TRACK_TO'); _c.name = 'Track To'
_c.target = ob_clock_face
ob_clock_edge.location = (0.0, 0.0, 0.0)
ob_clock_edge.lineart.crease_threshold = 0.0
_m = ob_clock_edge.modifiers.new('Subsurf', 'SUBSURF')
_m.uv_smooth = 'PRESERVE_CORNERS'
_m.quality = 2
_m.show_only_control_edges = False
ob_camera.location = (0.0, 0.0, 8.751)
ob_camera.lock_location = (True, True, False)
ob_camera.lock_rotations_4d = False
ob_camera.empty_display_type = 'ARROWS'
ob_camera.color = (0.0, 0.0, 0.0, 0.0)
ob_camera.display_type = 'WIRE'
ob_camera.lineart.crease_threshold = 0.0

# ---- collection membership
col_collection_1.objects.link(ob_clock_face)
col_collection_1.objects.link(ob_shiny_plane)
col_collection_1.objects.link(ob_sun)
col_collection_1.objects.link(ob_clock_edge)
col_collection_1.objects.link(ob_camera)

# ---- scene / render settings (as saved in the file)
scene.camera = ob_camera
scene.frame_start = 1; scene.frame_end = 250; scene.frame_set(1)
scene.render.engine = 'CYCLES'
scene.render.image_settings.file_format = 'WEBP'
scene.render.image_settings.quality = 75
scene.render.image_settings.compression = 100
scene.render.resolution_x = 2048
scene.render.resolution_y = 2048
scene.render.dither_intensity = 0.0
scene.render.film_transparent = True
scene.cycles.sampling_pattern = 'TABULATED_SOBOL'
scene.cycles.light_sampling_threshold = 1.0
scene.cycles.adaptive_threshold = 0.1
scene.cycles.use_light_tree = False
scene.cycles.sample_clamp_indirect = 0.0
scene.view_settings.view_transform = 'Standard'
bpy.context.view_layer.update()

